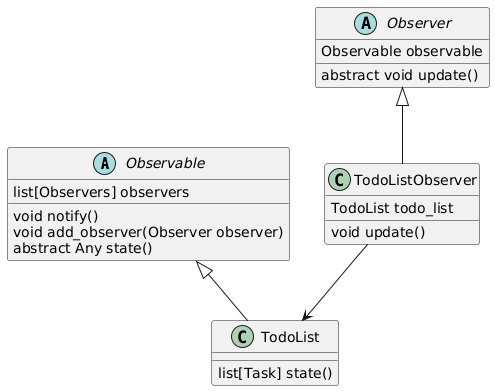

The diagram above was rendered by PlantUML. Its source (embedded in the PNG):
@startuml
abstract class Observable {
  list[Observers] observers 
  void notify()
  void add_observer(Observer observer)
  abstract Any state()
}

abstract class Observer {
  Observable observable
  abstract void update()
}

class TodoList {
  list[Task] state()
}

class TodoListObserver {
  TodoList todo_list
  void update()
}

Observable <|-- TodoList
Observer <|-- TodoListObserver
TodoListObserver --> TodoList
@enduml